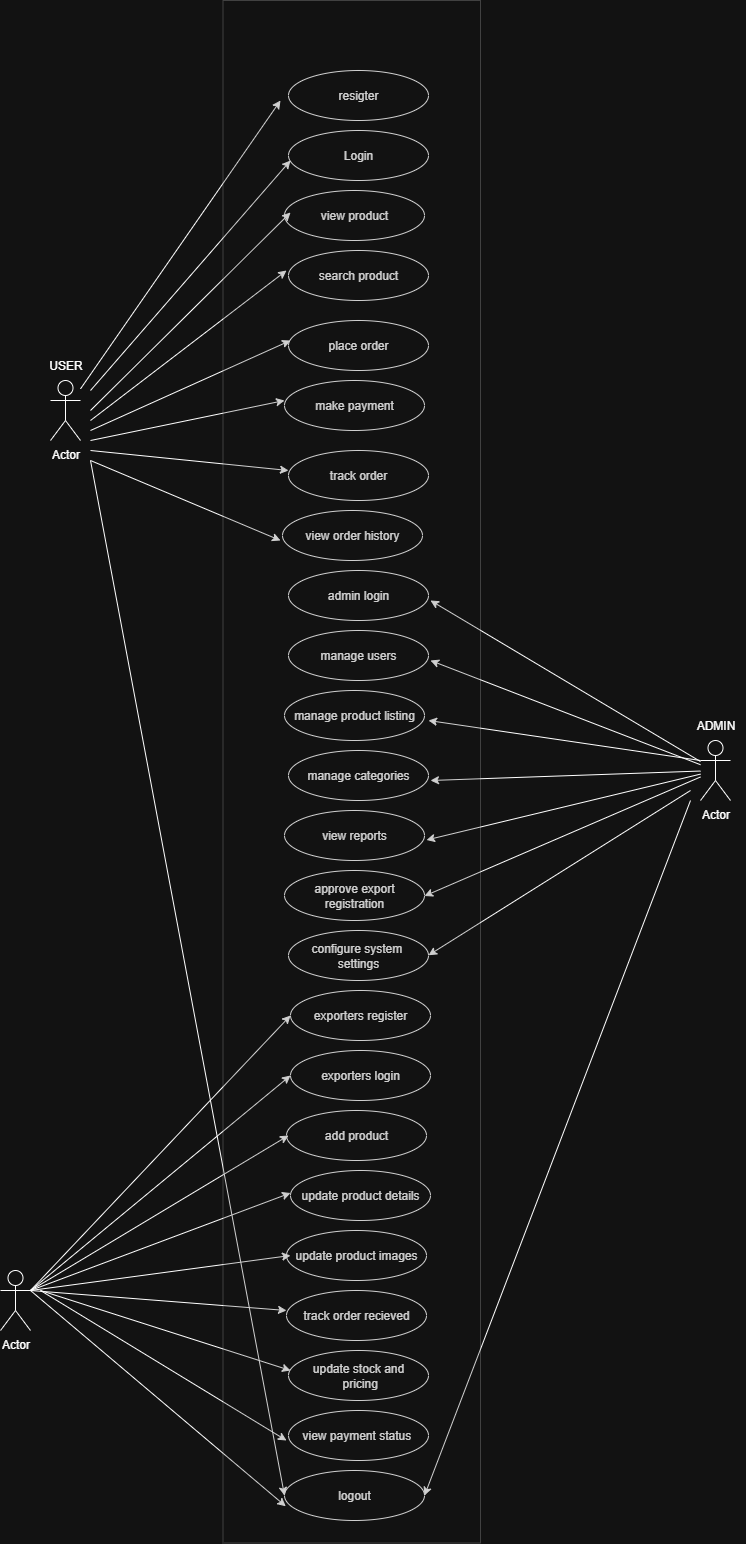

The diagram above was exported from draw.io. Its source (the exported page's mxGraphModel, read from the mxfile embedded in the PNG):
<mxGraphModel dx="1042" dy="1696" grid="1" gridSize="10" guides="1" tooltips="1" connect="1" arrows="1" fold="1" page="1" pageScale="1" pageWidth="827" pageHeight="1169" math="0" shadow="0">
  <root>
    <mxCell id="0" />
    <mxCell id="1" parent="0" />
    <mxCell id="k4_nlIv_5aPAzhyflrQG-3" value="resigter" style="ellipse;whiteSpace=wrap;html=1;" parent="1" vertex="1">
      <mxGeometry x="348" y="-50" width="140" height="50" as="geometry" />
    </mxCell>
    <mxCell id="k4_nlIv_5aPAzhyflrQG-5" value="view product" style="ellipse;whiteSpace=wrap;html=1;" parent="1" vertex="1">
      <mxGeometry x="344" y="70" width="140" height="50" as="geometry" />
    </mxCell>
    <mxCell id="k4_nlIv_5aPAzhyflrQG-6" value="Login" style="ellipse;whiteSpace=wrap;html=1;" parent="1" vertex="1">
      <mxGeometry x="348" y="10" width="140" height="50" as="geometry" />
    </mxCell>
    <mxCell id="k4_nlIv_5aPAzhyflrQG-7" value="search product" style="ellipse;whiteSpace=wrap;html=1;" parent="1" vertex="1">
      <mxGeometry x="348" y="130" width="140" height="50" as="geometry" />
    </mxCell>
    <mxCell id="k4_nlIv_5aPAzhyflrQG-8" value="make payment" style="ellipse;whiteSpace=wrap;html=1;" parent="1" vertex="1">
      <mxGeometry x="344" y="260" width="140" height="50" as="geometry" />
    </mxCell>
    <mxCell id="k4_nlIv_5aPAzhyflrQG-9" value="view order history" style="ellipse;whiteSpace=wrap;html=1;" parent="1" vertex="1">
      <mxGeometry x="342" y="390" width="140" height="50" as="geometry" />
    </mxCell>
    <mxCell id="8_Nd89iNxF9TmK92u3G2-5" value="Actor" style="shape=umlActor;verticalLabelPosition=bottom;verticalAlign=top;html=1;outlineConnect=0;" vertex="1" parent="1">
      <mxGeometry x="110" y="260" width="30" height="60" as="geometry" />
    </mxCell>
    <mxCell id="8_Nd89iNxF9TmK92u3G2-6" value="admin login" style="ellipse;whiteSpace=wrap;html=1;" vertex="1" parent="1">
      <mxGeometry x="348" y="450" width="140" height="50" as="geometry" />
    </mxCell>
    <mxCell id="8_Nd89iNxF9TmK92u3G2-7" value="manage product listing" style="ellipse;whiteSpace=wrap;html=1;" vertex="1" parent="1">
      <mxGeometry x="344" y="570" width="140" height="50" as="geometry" />
    </mxCell>
    <mxCell id="8_Nd89iNxF9TmK92u3G2-8" value="manage users" style="ellipse;whiteSpace=wrap;html=1;" vertex="1" parent="1">
      <mxGeometry x="348" y="510" width="140" height="50" as="geometry" />
    </mxCell>
    <mxCell id="8_Nd89iNxF9TmK92u3G2-9" value="manage categories" style="ellipse;whiteSpace=wrap;html=1;" vertex="1" parent="1">
      <mxGeometry x="348" y="630" width="140" height="50" as="geometry" />
    </mxCell>
    <mxCell id="8_Nd89iNxF9TmK92u3G2-10" value="view reports" style="ellipse;whiteSpace=wrap;html=1;" vertex="1" parent="1">
      <mxGeometry x="344" y="690" width="140" height="50" as="geometry" />
    </mxCell>
    <mxCell id="8_Nd89iNxF9TmK92u3G2-11" value="approve export registration" style="ellipse;whiteSpace=wrap;html=1;" vertex="1" parent="1">
      <mxGeometry x="344" y="750" width="140" height="50" as="geometry" />
    </mxCell>
    <mxCell id="8_Nd89iNxF9TmK92u3G2-12" value="configure system&amp;nbsp;&lt;div&gt;settings&lt;/div&gt;" style="ellipse;whiteSpace=wrap;html=1;" vertex="1" parent="1">
      <mxGeometry x="348" y="810" width="140" height="50" as="geometry" />
    </mxCell>
    <mxCell id="8_Nd89iNxF9TmK92u3G2-13" value="add product" style="ellipse;whiteSpace=wrap;html=1;" vertex="1" parent="1">
      <mxGeometry x="346" y="990" width="140" height="50" as="geometry" />
    </mxCell>
    <mxCell id="8_Nd89iNxF9TmK92u3G2-14" value="exporters login" style="ellipse;whiteSpace=wrap;html=1;" vertex="1" parent="1">
      <mxGeometry x="350" y="930" width="140" height="50" as="geometry" />
    </mxCell>
    <mxCell id="8_Nd89iNxF9TmK92u3G2-15" value="update product details" style="ellipse;whiteSpace=wrap;html=1;" vertex="1" parent="1">
      <mxGeometry x="350" y="1050" width="140" height="50" as="geometry" />
    </mxCell>
    <mxCell id="8_Nd89iNxF9TmK92u3G2-16" value="update product images" style="ellipse;whiteSpace=wrap;html=1;" vertex="1" parent="1">
      <mxGeometry x="346" y="1110" width="140" height="50" as="geometry" />
    </mxCell>
    <mxCell id="8_Nd89iNxF9TmK92u3G2-17" value="track order recieved" style="ellipse;whiteSpace=wrap;html=1;" vertex="1" parent="1">
      <mxGeometry x="346" y="1170" width="140" height="50" as="geometry" />
    </mxCell>
    <mxCell id="8_Nd89iNxF9TmK92u3G2-18" value="update stock and&lt;div&gt;&amp;nbsp;pricing&lt;/div&gt;" style="ellipse;whiteSpace=wrap;html=1;" vertex="1" parent="1">
      <mxGeometry x="348" y="1230" width="140" height="50" as="geometry" />
    </mxCell>
    <mxCell id="8_Nd89iNxF9TmK92u3G2-19" value="logout" style="ellipse;whiteSpace=wrap;html=1;" vertex="1" parent="1">
      <mxGeometry x="344" y="1350" width="140" height="50" as="geometry" />
    </mxCell>
    <mxCell id="8_Nd89iNxF9TmK92u3G2-20" value="view payment status&amp;nbsp;" style="ellipse;whiteSpace=wrap;html=1;" vertex="1" parent="1">
      <mxGeometry x="348" y="1290" width="140" height="50" as="geometry" />
    </mxCell>
    <mxCell id="8_Nd89iNxF9TmK92u3G2-24" value="place order" style="ellipse;whiteSpace=wrap;html=1;" vertex="1" parent="1">
      <mxGeometry x="348" y="200" width="140" height="50" as="geometry" />
    </mxCell>
    <mxCell id="8_Nd89iNxF9TmK92u3G2-25" value="track order" style="ellipse;whiteSpace=wrap;html=1;" vertex="1" parent="1">
      <mxGeometry x="348" y="330" width="140" height="50" as="geometry" />
    </mxCell>
    <mxCell id="8_Nd89iNxF9TmK92u3G2-26" value="exporters register" style="ellipse;whiteSpace=wrap;html=1;" vertex="1" parent="1">
      <mxGeometry x="350" y="870" width="140" height="50" as="geometry" />
    </mxCell>
    <mxCell id="8_Nd89iNxF9TmK92u3G2-27" value="Actor" style="shape=umlActor;verticalLabelPosition=bottom;verticalAlign=top;html=1;outlineConnect=0;" vertex="1" parent="1">
      <mxGeometry x="760" y="620" width="30" height="60" as="geometry" />
    </mxCell>
    <mxCell id="8_Nd89iNxF9TmK92u3G2-28" value="Actor" style="shape=umlActor;verticalLabelPosition=bottom;verticalAlign=top;html=1;outlineConnect=0;" vertex="1" parent="1">
      <mxGeometry x="60" y="1150" width="30" height="60" as="geometry" />
    </mxCell>
    <mxCell id="8_Nd89iNxF9TmK92u3G2-30" value="" style="endArrow=classic;html=1;rounded=0;" edge="1" parent="1" source="8_Nd89iNxF9TmK92u3G2-5">
      <mxGeometry width="50" height="50" relative="1" as="geometry">
        <mxPoint x="160" y="260" as="sourcePoint" />
        <mxPoint x="340" y="-20" as="targetPoint" />
      </mxGeometry>
    </mxCell>
    <mxCell id="8_Nd89iNxF9TmK92u3G2-32" value="" style="endArrow=classic;html=1;rounded=0;" edge="1" parent="1">
      <mxGeometry width="50" height="50" relative="1" as="geometry">
        <mxPoint x="150" y="270" as="sourcePoint" />
        <mxPoint x="350" y="40" as="targetPoint" />
      </mxGeometry>
    </mxCell>
    <mxCell id="8_Nd89iNxF9TmK92u3G2-33" value="" style="endArrow=classic;html=1;rounded=0;" edge="1" parent="1">
      <mxGeometry width="50" height="50" relative="1" as="geometry">
        <mxPoint x="150" y="290" as="sourcePoint" />
        <mxPoint x="350" y="92" as="targetPoint" />
      </mxGeometry>
    </mxCell>
    <mxCell id="8_Nd89iNxF9TmK92u3G2-34" value="" style="endArrow=classic;html=1;rounded=0;" edge="1" parent="1">
      <mxGeometry width="50" height="50" relative="1" as="geometry">
        <mxPoint x="150" y="300" as="sourcePoint" />
        <mxPoint x="346" y="150" as="targetPoint" />
      </mxGeometry>
    </mxCell>
    <mxCell id="8_Nd89iNxF9TmK92u3G2-35" value="" style="endArrow=classic;html=1;rounded=0;" edge="1" parent="1">
      <mxGeometry width="50" height="50" relative="1" as="geometry">
        <mxPoint x="150" y="310" as="sourcePoint" />
        <mxPoint x="350" y="220" as="targetPoint" />
      </mxGeometry>
    </mxCell>
    <mxCell id="8_Nd89iNxF9TmK92u3G2-36" value="" style="endArrow=classic;html=1;rounded=0;" edge="1" parent="1">
      <mxGeometry width="50" height="50" relative="1" as="geometry">
        <mxPoint x="150" y="320" as="sourcePoint" />
        <mxPoint x="344" y="280" as="targetPoint" />
      </mxGeometry>
    </mxCell>
    <mxCell id="8_Nd89iNxF9TmK92u3G2-37" value="" style="endArrow=classic;html=1;rounded=0;" edge="1" parent="1">
      <mxGeometry width="50" height="50" relative="1" as="geometry">
        <mxPoint x="150" y="330" as="sourcePoint" />
        <mxPoint x="348" y="350" as="targetPoint" />
      </mxGeometry>
    </mxCell>
    <mxCell id="8_Nd89iNxF9TmK92u3G2-38" value="" style="endArrow=classic;html=1;rounded=0;" edge="1" parent="1">
      <mxGeometry width="50" height="50" relative="1" as="geometry">
        <mxPoint x="150" y="340" as="sourcePoint" />
        <mxPoint x="340" y="420" as="targetPoint" />
      </mxGeometry>
    </mxCell>
    <mxCell id="8_Nd89iNxF9TmK92u3G2-39" value="USER" style="text;html=1;align=center;verticalAlign=middle;resizable=0;points=[];autosize=1;strokeColor=none;fillColor=none;" vertex="1" parent="1">
      <mxGeometry x="95" y="230" width="60" height="30" as="geometry" />
    </mxCell>
    <mxCell id="8_Nd89iNxF9TmK92u3G2-41" value="" style="endArrow=classic;html=1;rounded=0;" edge="1" parent="1" source="8_Nd89iNxF9TmK92u3G2-27">
      <mxGeometry width="50" height="50" relative="1" as="geometry">
        <mxPoint x="760" y="610" as="sourcePoint" />
        <mxPoint x="490" y="480" as="targetPoint" />
      </mxGeometry>
    </mxCell>
    <mxCell id="8_Nd89iNxF9TmK92u3G2-42" value="" style="endArrow=classic;html=1;rounded=0;" edge="1" parent="1" source="8_Nd89iNxF9TmK92u3G2-27">
      <mxGeometry width="50" height="50" relative="1" as="geometry">
        <mxPoint x="690" y="650" as="sourcePoint" />
        <mxPoint x="490" y="540" as="targetPoint" />
      </mxGeometry>
    </mxCell>
    <mxCell id="8_Nd89iNxF9TmK92u3G2-43" value="" style="endArrow=classic;html=1;rounded=0;" edge="1" parent="1">
      <mxGeometry width="50" height="50" relative="1" as="geometry">
        <mxPoint x="760" y="640" as="sourcePoint" />
        <mxPoint x="488" y="600" as="targetPoint" />
      </mxGeometry>
    </mxCell>
    <mxCell id="8_Nd89iNxF9TmK92u3G2-44" value="" style="endArrow=classic;html=1;rounded=0;" edge="1" parent="1" source="8_Nd89iNxF9TmK92u3G2-27">
      <mxGeometry width="50" height="50" relative="1" as="geometry">
        <mxPoint x="760" y="821" as="sourcePoint" />
        <mxPoint x="490" y="660" as="targetPoint" />
      </mxGeometry>
    </mxCell>
    <mxCell id="8_Nd89iNxF9TmK92u3G2-45" value="" style="endArrow=classic;html=1;rounded=0;" edge="1" parent="1" source="8_Nd89iNxF9TmK92u3G2-27">
      <mxGeometry width="50" height="50" relative="1" as="geometry">
        <mxPoint x="756" y="710.5" as="sourcePoint" />
        <mxPoint x="486" y="719.5" as="targetPoint" />
      </mxGeometry>
    </mxCell>
    <mxCell id="8_Nd89iNxF9TmK92u3G2-46" value="" style="endArrow=classic;html=1;rounded=0;" edge="1" parent="1" source="8_Nd89iNxF9TmK92u3G2-27">
      <mxGeometry width="50" height="50" relative="1" as="geometry">
        <mxPoint x="758" y="710" as="sourcePoint" />
        <mxPoint x="484" y="775.5" as="targetPoint" />
      </mxGeometry>
    </mxCell>
    <mxCell id="8_Nd89iNxF9TmK92u3G2-47" value="" style="endArrow=classic;html=1;rounded=0;" edge="1" parent="1">
      <mxGeometry width="50" height="50" relative="1" as="geometry">
        <mxPoint x="750" y="670" as="sourcePoint" />
        <mxPoint x="488" y="834.75" as="targetPoint" />
      </mxGeometry>
    </mxCell>
    <mxCell id="8_Nd89iNxF9TmK92u3G2-48" value="ADMIN" style="text;html=1;align=center;verticalAlign=middle;resizable=0;points=[];autosize=1;strokeColor=none;fillColor=none;" vertex="1" parent="1">
      <mxGeometry x="745" y="590" width="60" height="30" as="geometry" />
    </mxCell>
    <mxCell id="8_Nd89iNxF9TmK92u3G2-50" value="" style="endArrow=classic;html=1;rounded=0;exitX=1;exitY=0.3333333333333333;exitDx=0;exitDy=0;exitPerimeter=0;entryX=0;entryY=0.5;entryDx=0;entryDy=0;" edge="1" parent="1" source="8_Nd89iNxF9TmK92u3G2-28" target="8_Nd89iNxF9TmK92u3G2-26">
      <mxGeometry width="50" height="50" relative="1" as="geometry">
        <mxPoint x="396" y="1160" as="sourcePoint" />
        <mxPoint x="310" y="900" as="targetPoint" />
      </mxGeometry>
    </mxCell>
    <mxCell id="8_Nd89iNxF9TmK92u3G2-51" value="" style="endArrow=classic;html=1;rounded=0;entryX=0;entryY=0.5;entryDx=0;entryDy=0;" edge="1" parent="1">
      <mxGeometry width="50" height="50" relative="1" as="geometry">
        <mxPoint x="90" y="1170" as="sourcePoint" />
        <mxPoint x="350" y="955" as="targetPoint" />
      </mxGeometry>
    </mxCell>
    <mxCell id="8_Nd89iNxF9TmK92u3G2-52" value="" style="endArrow=classic;html=1;rounded=0;entryX=0;entryY=0.5;entryDx=0;entryDy=0;exitX=1;exitY=0.3333333333333333;exitDx=0;exitDy=0;exitPerimeter=0;" edge="1" parent="1" source="8_Nd89iNxF9TmK92u3G2-28">
      <mxGeometry width="50" height="50" relative="1" as="geometry">
        <mxPoint x="100" y="1180" as="sourcePoint" />
        <mxPoint x="348" y="1015" as="targetPoint" />
      </mxGeometry>
    </mxCell>
    <mxCell id="8_Nd89iNxF9TmK92u3G2-53" value="" style="endArrow=classic;html=1;rounded=0;entryX=0;entryY=0.5;entryDx=0;entryDy=0;exitX=1;exitY=0.3333333333333333;exitDx=0;exitDy=0;exitPerimeter=0;" edge="1" parent="1" source="8_Nd89iNxF9TmK92u3G2-28">
      <mxGeometry width="50" height="50" relative="1" as="geometry">
        <mxPoint x="90" y="1287.5" as="sourcePoint" />
        <mxPoint x="350" y="1072.5" as="targetPoint" />
      </mxGeometry>
    </mxCell>
    <mxCell id="8_Nd89iNxF9TmK92u3G2-54" value="" style="endArrow=classic;html=1;rounded=0;entryX=0;entryY=0.5;entryDx=0;entryDy=0;" edge="1" parent="1">
      <mxGeometry width="50" height="50" relative="1" as="geometry">
        <mxPoint x="90" y="1170" as="sourcePoint" />
        <mxPoint x="350" y="1135" as="targetPoint" />
      </mxGeometry>
    </mxCell>
    <mxCell id="8_Nd89iNxF9TmK92u3G2-55" value="" style="endArrow=classic;html=1;rounded=0;entryX=0;entryY=0.5;entryDx=0;entryDy=0;exitX=1;exitY=0.3333333333333333;exitDx=0;exitDy=0;exitPerimeter=0;" edge="1" parent="1" source="8_Nd89iNxF9TmK92u3G2-28">
      <mxGeometry width="50" height="50" relative="1" as="geometry">
        <mxPoint x="86" y="1405" as="sourcePoint" />
        <mxPoint x="346" y="1190" as="targetPoint" />
      </mxGeometry>
    </mxCell>
    <mxCell id="8_Nd89iNxF9TmK92u3G2-56" value="" style="endArrow=classic;html=1;rounded=0;entryX=0;entryY=0.5;entryDx=0;entryDy=0;" edge="1" parent="1">
      <mxGeometry width="50" height="50" relative="1" as="geometry">
        <mxPoint x="100" y="1170" as="sourcePoint" />
        <mxPoint x="350" y="1250" as="targetPoint" />
      </mxGeometry>
    </mxCell>
    <mxCell id="8_Nd89iNxF9TmK92u3G2-57" value="" style="endArrow=classic;html=1;rounded=0;entryX=0;entryY=0.5;entryDx=0;entryDy=0;" edge="1" parent="1">
      <mxGeometry width="50" height="50" relative="1" as="geometry">
        <mxPoint x="100" y="1170" as="sourcePoint" />
        <mxPoint x="346" y="1320" as="targetPoint" />
      </mxGeometry>
    </mxCell>
    <mxCell id="8_Nd89iNxF9TmK92u3G2-58" value="" style="endArrow=classic;html=1;rounded=0;entryX=0.009;entryY=0.716;entryDx=0;entryDy=0;exitX=1;exitY=0.3333333333333333;exitDx=0;exitDy=0;exitPerimeter=0;entryPerimeter=0;" edge="1" parent="1" source="8_Nd89iNxF9TmK92u3G2-28" target="8_Nd89iNxF9TmK92u3G2-19">
      <mxGeometry width="50" height="50" relative="1" as="geometry">
        <mxPoint x="100" y="1625" as="sourcePoint" />
        <mxPoint x="360" y="1410" as="targetPoint" />
      </mxGeometry>
    </mxCell>
    <mxCell id="8_Nd89iNxF9TmK92u3G2-59" value="" style="endArrow=classic;html=1;rounded=0;entryX=0;entryY=0.5;entryDx=0;entryDy=0;" edge="1" parent="1" target="8_Nd89iNxF9TmK92u3G2-19">
      <mxGeometry width="50" height="50" relative="1" as="geometry">
        <mxPoint x="150" y="340" as="sourcePoint" />
        <mxPoint x="310" y="900" as="targetPoint" />
      </mxGeometry>
    </mxCell>
    <mxCell id="8_Nd89iNxF9TmK92u3G2-60" value="" style="endArrow=classic;html=1;rounded=0;entryX=1;entryY=0.5;entryDx=0;entryDy=0;" edge="1" parent="1" target="8_Nd89iNxF9TmK92u3G2-19">
      <mxGeometry width="50" height="50" relative="1" as="geometry">
        <mxPoint x="750" y="680" as="sourcePoint" />
        <mxPoint x="760" y="740" as="targetPoint" />
      </mxGeometry>
    </mxCell>
    <mxCell id="8_Nd89iNxF9TmK92u3G2-61" value="" style="rounded=0;whiteSpace=wrap;html=1;rotation=90;opacity=20;" vertex="1" parent="1">
      <mxGeometry x="-360" y="522.5" width="1542.5" height="257.5" as="geometry" />
    </mxCell>
  </root>
</mxGraphModel>